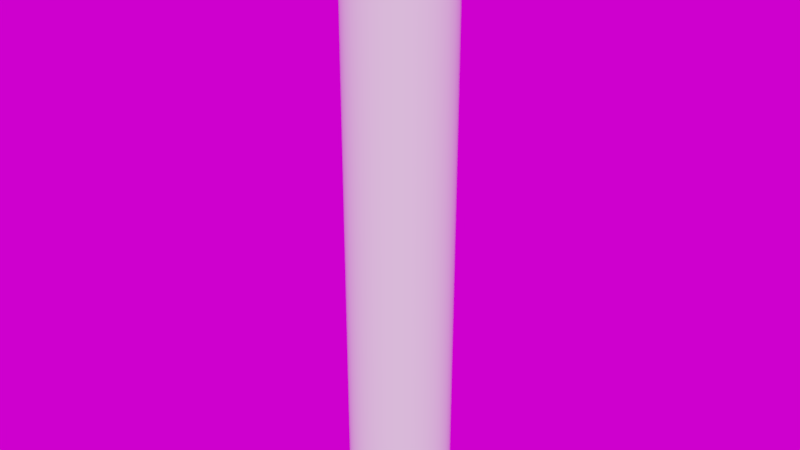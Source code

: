 # Source: Pole.blend  (saved by Blender 2.79.0; exported with 4.5.12 LTS)
import bpy
from mathutils import Matrix  # noqa: F401  (used for matrix-valued properties, if any)

bpy.ops.wm.read_factory_settings(use_empty=True)
scene = bpy.context.scene
scene.name = 'Scene'

# ---- collections
col_collection_1 = bpy.data.collections.new('Collection 1'); scene.collection.children.link(col_collection_1)

# ---- images (referenced by path relative to the original .blend; pixels are not part of the script)
import os
ASSET_DIR = os.environ.get("B2B_ASSET_DIR", "")  # directory of the original .blend (textures are referenced by path, not embedded)
HERE = os.path.dirname(os.path.abspath(__file__))  # packed textures are extracted next to this script under _unpacked/

def load_image(name, relpath, width, height, colorspace="sRGB"):
    """Load a texture the original file referenced (path relative to the .blend, or extracted next to this script)."""
    p = next((c for c in (os.path.join(HERE, relpath), os.path.join(ASSET_DIR, relpath)) if relpath and os.path.exists(c)), "")
    if p:
        img = bpy.data.images.load(p, check_existing=True)
        img.name = name
    else:  # same state as the original file: an image datablock whose file is absent (Cycles renders it pink)
        img = bpy.data.images.new(name, width, height)
        img.source = "FILE"
        img.filepath = "//" + (relpath or name)
    img.colorspace_settings.name = colorspace
    return img
img_panorama_hdr = load_image('panorama.hdr', 'panorama.hdr', 1024, 1024, 'Linear Rec.709')

# ---- world
world_world = bpy.data.worlds.new('World'); scene.world = world_world
world_world.use_nodes = True; world_world.node_tree.nodes.clear()
_N = world_world.node_tree.nodes; _L = world_world.node_tree.links
n0 = _N.new('ShaderNodeOutputWorld'); n0.name = 'World Output'; n0.location = (300, 300)
n1 = _N.new('ShaderNodeBackground'); n1.name = 'Background'; n1.location = (10, 300)
n2 = _N.new('ShaderNodeTexEnvironment'); n2.name = 'Environment Texture'; n2.location = (-180, 300)
n2.width = 140
n2.image = img_panorama_hdr
_L.new(n1.outputs[0], n0.inputs[0])
_L.new(n2.outputs[0], n1.inputs[0])
n0.is_active_output = True
world_world.color = (0.05088, 0.05088, 0.05088)
world_world.use_sun_shadow = False
world_world.sun_shadow_jitter_overblur = 0.0
world_world.cycles.sampling_method = 'MANUAL'

# ---- meshes
me_cylinder = bpy.data.meshes.new('Cylinder')
me_cylinder.from_pydata([(4.456e-08, 0.168, 0.0), (4.456e-08, 0.168, 2.0), (0.03277, 0.1647, 0.0), (0.03277, 0.1647, 2.0), (0.06427, 0.1552, 0.0), (0.06427, 0.1552, 2.0), (0.09331, 0.1396, 0.0), (0.09331, 0.1396, 2.0), (0.1188, 0.1188, 0.0), (0.1188, 0.1188, 2.0), (0.1396, 0.09331, 0.0), (0.1396, 0.09331, 2.0), (0.1552, 0.06427, 0.0), (0.1552, 0.06427, 2.0), (0.1647, 0.03277, 0.0), (0.1647, 0.03277, 2.0), (0.168, 2.777e-07, 0.0), (0.168, 2.777e-07, 2.0), (0.1647, -0.03277, 0.0), (0.1647, -0.03277, 2.0), (0.1552, -0.06427, 0.0), (0.1552, -0.06427, 2.0), (0.1396, -0.09331, 0.0), (0.1396, -0.09331, 2.0), (0.1188, -0.1188, 0.0), (0.1188, -0.1188, 2.0), (0.09331, -0.1396, 0.0), (0.09331, -0.1396, 2.0), (0.06427, -0.1552, 0.0), (0.06427, -0.1552, 2.0), (0.03277, -0.1647, 0.0), (0.03277, -0.1647, 2.0), (-1.017e-08, -0.168, 0.0), (-1.017e-08, -0.168, 2.0), (-0.03277, -0.1647, 0.0), (-0.03277, -0.1647, 2.0), (-0.06427, -0.1552, 0.0), (-0.06427, -0.1552, 2.0), (-0.09331, -0.1396, 0.0), (-0.09331, -0.1396, 2.0), (-0.1188, -0.1188, 0.0), (-0.1188, -0.1188, 2.0), (-0.1396, -0.09331, 0.0), (-0.1396, -0.09331, 2.0), (-0.1552, -0.06427, 0.0), (-0.1552, -0.06427, 2.0), (-0.1647, -0.03277, 0.0), (-0.1647, -0.03277, 2.0), (-0.168, 4.272e-07, 0.0), (-0.168, 4.272e-07, 2.0), (-0.1647, 0.03277, 0.0), (-0.1647, 0.03277, 2.0), (-0.1552, 0.06427, 0.0), (-0.1552, 0.06427, 2.0), (-0.1396, 0.09331, 0.0), (-0.1396, 0.09331, 2.0), (-0.1188, 0.1188, 0.0), (-0.1188, 0.1188, 2.0), (-0.09331, 0.1396, 0.0), (-0.09331, 0.1396, 2.0), (-0.06427, 0.1552, 0.0), (-0.06427, 0.1552, 2.0), (-0.03277, 0.1647, 0.0), (-0.03277, 0.1647, 2.0)], [], [(0, 1, 3, 2), (2, 3, 5, 4), (4, 5, 7, 6), (6, 7, 9, 8), (8, 9, 11, 10), (10, 11, 13, 12), (12, 13, 15, 14), (14, 15, 17, 16), (16, 17, 19, 18), (18, 19, 21, 20), (20, 21, 23, 22), (22, 23, 25, 24), (24, 25, 27, 26), (26, 27, 29, 28), (28, 29, 31, 30), (30, 31, 33, 32), (32, 33, 35, 34), (34, 35, 37, 36), (36, 37, 39, 38), (38, 39, 41, 40), (40, 41, 43, 42), (42, 43, 45, 44), (44, 45, 47, 46), (46, 47, 49, 48), (48, 49, 51, 50), (50, 51, 53, 52), (52, 53, 55, 54), (54, 55, 57, 56), (56, 57, 59, 58), (58, 59, 61, 60), (60, 61, 63, 62), (62, 63, 1, 0)])
me_cylinder.polygons.foreach_set('use_smooth', [True] * 32)
_uv = me_cylinder.uv_layers.new(name='UVMap')
_uv.uv.foreach_set('vector', [-1.923, -3.97, 5.236, 0.9689, 5.15, 1.094, -2.009, -3.845, -2.009, -3.845, 5.15, 1.094, 5.064, 1.219, -2.095, -3.72, -2.095, -3.72, 5.064, 1.219, 4.977, 1.344, -2.181, -3.595, -2.181, -3.595, 4.977, 1.344, 4.891, 1.469, -2.267, -3.47, -2.267, -3.47, 4.891, 1.469, 4.805, 1.594, -2.353, -3.345, -2.353, -3.345, 4.805, 1.594, 4.719, 1.719, -2.439, -3.22, -2.439, -3.22, 4.719, 1.719, 4.633, 1.844, -2.525, -3.095, -2.525, -3.095, 4.633, 1.844, 4.547, 1.969, -2.611, -2.97, -2.611, -2.97, 4.547, 1.969, 4.461, 2.094, -2.697, -2.845, -2.697, -2.845, 4.461, 2.094, 4.375, 2.219, -2.784, -2.72, -2.784, -2.72, 4.375, 2.219, 4.289, 2.344, -2.87, -2.595, -2.87, -2.595, 4.289, 2.344, 4.203, 2.469, -2.956, -2.47, -2.956, -2.47, 4.203, 2.469, 4.117, 2.594, -3.042, -2.345, -3.042, -2.345, 4.117, 2.594, 4.031, 2.719, -3.128, -2.219, -3.128, -2.219, 4.031, 2.719, 3.944, 2.844, -3.214, -2.094, -3.214, -2.094, 3.944, 2.844, 3.858, 2.969, -3.3, -1.969, -3.3, -1.969, 3.858, 2.969, 3.772, 3.094, -3.386, -1.844, -3.386, -1.844, 3.772, 3.094, 3.686, 3.22, -3.472, -1.719, -3.472, -1.719, 3.686, 3.22, 3.6, 3.345, -3.558, -1.594, -3.558, -1.594, 3.6, 3.345, 3.514, 3.47, -3.644, -1.469, -3.644, -1.469, 3.514, 3.47, 3.428, 3.595, -3.73, -1.344, -3.73, -1.344, 3.428, 3.595, 3.342, 3.72, -3.817, -1.219, -3.817, -1.219, 3.342, 3.72, 3.256, 3.845, -3.903, -1.094, -3.903, -1.094, 3.256, 3.845, 3.17, 3.97, -3.989, -0.9692, -3.989, -0.9692, 3.17, 3.97, 3.084, 4.095, -4.075, -0.8442, -4.075, -0.8442, 3.084, 4.095, 2.997, 4.22, -4.161, -0.7191, -4.161, -0.7191, 2.997, 4.22, 2.911, 4.345, -4.247, -0.5941, -4.247, -0.5941, 2.911, 4.345, 2.825, 4.47, -4.333, -0.4691, -4.333, -0.4691, 2.825, 4.47, 2.739, 4.595, -4.419, -0.344, -4.419, -0.344, 2.739, 4.595, 2.653, 4.72, -4.505, -0.219, -4.505, -0.219, 2.653, 4.72, 2.567, 4.845, -4.591, -0.09397, -4.591, -0.09397, 2.567, 4.845, 2.481, 4.97, -4.677, 0.03106])
me_cylinder.use_remesh_preserve_volume = False
me_cylinder.use_remesh_preserve_attributes = False
me_cylinder.use_mirror_vertex_groups = False
me_cylinder.update()

# ---- objects
ob_cylinder = bpy.data.objects.new('Cylinder', me_cylinder)

# ---- transforms, parenting, visibility, modifiers, constraints
ob_cylinder.location = (0.0, 0.0, 0.0)
ob_cylinder.lineart.crease_threshold = 0.0

# ---- collection membership
col_collection_1.objects.link(ob_cylinder)

# ---- scene / render settings (as saved in the file)
scene.frame_start = 1; scene.frame_end = 250; scene.frame_set(50)
scene.render.engine = 'BLENDER_EEVEE_NEXT'
scene.render.dither_intensity = 0.0
scene.cycles.samples = 128
scene.cycles.sampling_pattern = 'TABULATED_SOBOL'
scene.cycles.use_adaptive_sampling = False
scene.cycles.use_light_tree = False
scene.cycles.blur_glossy = 0.0
scene.cycles.sample_clamp_indirect = 0.0
scene.view_settings.view_transform = 'Filmic'
bpy.context.view_layer.update()

# ---- added for rendering (the .blend has no active camera and no usable light): camera, sun
cam_auto = bpy.data.cameras.new('AutoCamera')
cam_auto.lens = 50.0
cam_auto.sensor_width = 36.0
cam_auto.clip_end = 1000.0
ob_auto_camera = bpy.data.objects.new('AutoCamera', cam_auto)
scene.collection.objects.link(ob_auto_camera)
ob_auto_camera.location = (1.90193, -2.28232, 2.52154)
ob_auto_camera.rotation_euler = (1.09748, -7.21219e-08, 0.694738)
scene.camera = ob_auto_camera
light_auto_sun = bpy.data.lights.new('AutoSun', 'SUN')
light_auto_sun.energy = 3.0
light_auto_sun.angle = 0.0523599
ob_auto_sun = bpy.data.objects.new('AutoSun', light_auto_sun)
scene.collection.objects.link(ob_auto_sun)
ob_auto_sun.rotation_euler = (0.872665, 0.174533, 0.523599)
bpy.context.view_layer.update()
